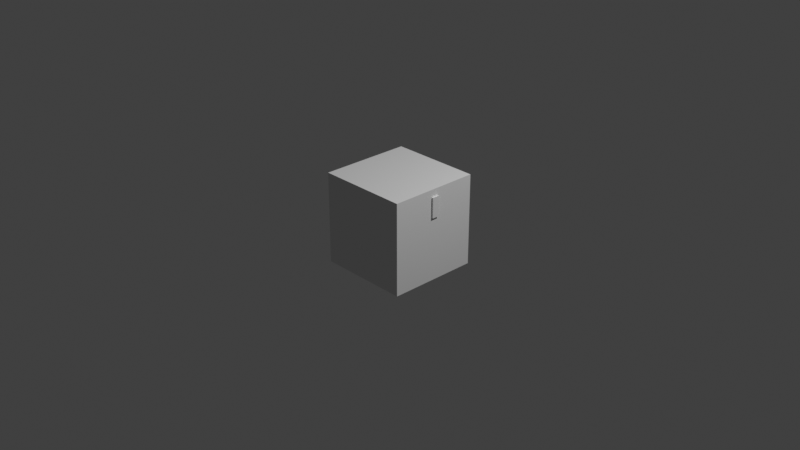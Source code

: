 # Source: object-boombox.blend  (saved by Blender 5.2.44; exported with 4.5.12 LTS)
import bpy
from mathutils import Matrix  # noqa: F401  (used for matrix-valued properties, if any)

bpy.ops.wm.read_factory_settings(use_empty=True)
scene = bpy.context.scene
scene.name = 'Scene'

# ---- collections
col_collection = bpy.data.collections.new('Collection'); scene.collection.children.link(col_collection)
col_lighting = bpy.data.collections.new('Lighting'); scene.collection.children.link(col_lighting)

# ---- world
world_world = bpy.data.worlds.new('World'); scene.world = world_world
world_world.use_nodes = True; world_world.node_tree.nodes.clear()
_N = world_world.node_tree.nodes; _L = world_world.node_tree.links
n0 = _N.new('ShaderNodeOutputWorld'); n0.name = 'World Output'; n0.location = (200, 100)
n1 = _N.new('ShaderNodeBackground'); n1.name = 'Background'; n1.location = (-200, 100)
n1.inputs[0].default_value = (0.05088, 0.05088, 0.05088, 1.0)
_L.new(n1.outputs[0], n0.inputs[0])
n0.is_active_output = True
world_world.color = (0.05088, 0.05088, 0.05088)
world_world.sun_shadow_jitter_overblur = 0.0

# ---- cameras
cam_camera = bpy.data.cameras.new('Camera')
cam_camera.clip_end = 100.0
cam_camera.ortho_scale = 7.314

# ---- lights
light_light = bpy.data.lights.new('Light', 'POINT')
light_light.energy = 1000.0
light_light.shadow_soft_size = 0.1

# ---- meshes
me_cube_002 = bpy.data.meshes.new('Cube.002')
me_cube_002.from_pydata([(0.48, -0.2, 0.12), (0.4598, 0.2798, 0.1147), (0.48, -0.2, -0.12), (0.48, 0.3, -0.12), (7.105e-17, -0.2, -0.12), (-3.997e-17, 0.3, -0.12), (1.776e-17, -0.2, 0.12), (-9.326e-17, 0.3, 0.12), (0.48, 0.2, -0.12), (0.4598, 0.2202, 0.1147), (-7.105e-17, 0.2, 0.12), (-1.776e-17, 0.2, -0.12), (0.48, 0.3, 0.12), (0.48, 0.2, 0.12), (-8.76e-17, 0.2798, 0.1147), (-7.434e-17, 0.2202, 0.1147), (0.1784, 0.3, -0.12), (0.1784, -0.2, 0.12), (0.1784, -0.2, -0.12), (0.1784, 0.3, 0.12), (0.1784, 0.2, 0.12), (0.1784, 0.2, -0.12), (0.1783, 0.2798, 0.1147), (0.1783, 0.2202, 0.1147), (0.1412, -0.2, -0.12), (0.1412, 0.3, 0.12), (0.1412, 0.2, 0.12), (0.1411, 0.2798, 0.1147), (0.1411, 0.2202, 0.1147), (0.1412, 0.3, -0.12), (0.1203, -0.1825, 0.1343), (0.1412, 0.2, -0.12), (0.48, 0.16, -0.12), (0.48, 0.16, 0.12), (-6.217e-17, 0.16, 0.12), (-8.882e-18, 0.16, -0.12), (0.1784, 0.16, -0.12), (0.1784, 0.16, 0.12), (0.1412, 0.16, -0.12), (0.1021, 0.1209, 0.1343), (-5.667e-17, 0.1209, 0.1343), (0.1412, -0.2, 0.12), (1.07e-17, -0.1825, 0.1343), (0.1412, 0.16, 0.12), (0.48, 0.01166, -0.12), (0.48, 0.01166, 0.12), (-3.607e-17, 0.02814, 0.1343), (2.406e-17, 0.01166, -0.12), (0.1784, 0.01166, -0.12), (0.1784, 0.01166, 0.12), (0.1412, 0.01166, -0.12), (0.1412, 0.01166, 0.12), (-2.924e-17, 0.01166, 0.12), (0.1021, 0.02814, 0.1343), (0.1203, 0.1391, 0.1343), (-6.071e-17, 0.1391, 0.1343), (-3.204e-17, 0.009956, 0.1343), (0.1203, 0.009956, 0.1343), (0.1021, 0.1209, 0.1205), (-5.361e-17, 0.1209, 0.1205), (-3.301e-17, 0.02814, 0.1205), (0.1021, 0.02814, 0.1205), (0.48, -0.2, 0.04), (0.48, -0.2, -0.04), (0.48, 0.3, -0.04), (0.48, 0.3, 0.04), (-5.773e-17, 0.3, -0.04), (-7.55e-17, 0.3, 0.04), (5.329e-17, -0.2, -0.04), (3.553e-17, -0.2, 0.04), (0.48, 0.2, -0.04), (0.48, 0.2, 0.04), (0.1784, 0.3, -0.04), (0.1784, 0.3, 0.04), (0.1784, -0.2, -0.04), (0.1784, -0.2, 0.04), (0.1412, -0.2, -0.04), (0.1412, -0.2, 0.04), (0.1412, 0.3, -0.04), (0.1412, 0.3, 0.04), (0.48, 0.16, -0.04), (0.48, 0.16, 0.04), (0.48, 0.01166, -0.04), (0.48, 0.01166, 0.04), (0.52, 0.3, -0.04), (0.52, 0.3, 0.04), (0.52, 0.2, -0.04), (0.52, 0.2, 0.04), (0.48, 0.42, -0.04), (0.48, 0.42, 0.04), (0.52, 0.42, -0.04), (0.52, 0.42, 0.04), (0.52, 0.38, -0.04), (0.52, 0.38, 0.04), (0.48, 0.38, -0.04), (0.48, 0.38, 0.04), (-8.438e-17, 0.42, -0.04), (-1.021e-16, 0.42, 0.04), (-7.55e-17, 0.38, -0.04), (-9.326e-17, 0.38, 0.04)], [], [(21, 16, 3, 8), (71, 65, 12, 13), (75, 62, 0, 17), (79, 67, 7, 25), (28, 27, 14, 15), (43, 26, 10, 34), (81, 71, 13, 33), (36, 21, 8, 32), (22, 1, 12, 19), (1, 9, 13, 12), (28, 15, 10, 26), (9, 23, 20, 13), (27, 22, 19, 25), (38, 31, 21, 36), (33, 13, 20, 37), (9, 1, 22, 23), (65, 73, 19, 12), (77, 75, 17, 41), (31, 29, 16, 21), (11, 5, 29, 31), (69, 77, 41, 6), (35, 11, 31, 38), (14, 27, 25, 7), (23, 28, 26, 20), (37, 20, 26, 43), (23, 22, 27, 28), (73, 79, 25, 19), (49, 37, 43, 51), (47, 35, 38, 50), (45, 33, 37, 49), (50, 38, 36, 48), (48, 36, 32, 44), (83, 81, 33, 45), (53, 39, 58, 61), (30, 42, 6, 41), (57, 30, 41, 51), (55, 54, 43, 34), (54, 57, 51, 43), (42, 56, 52, 6), (30, 57, 56, 42), (62, 83, 45, 0), (18, 48, 44, 2), (24, 50, 48, 18), (0, 45, 49, 17), (4, 47, 50, 24), (17, 49, 51, 41), (40, 39, 54, 55), (39, 53, 57, 54), (53, 46, 56, 57), (61, 58, 59, 60), (39, 40, 59, 58), (46, 53, 61, 60), (2, 44, 82, 63), (63, 82, 83, 62), (44, 32, 80, 82), (82, 80, 81, 83), (16, 29, 78, 72), (72, 78, 79, 73), (4, 24, 76, 68), (68, 76, 77, 69), (24, 18, 74, 76), (76, 74, 75, 77), (3, 16, 72, 64), (64, 72, 73, 65), (32, 8, 70, 80), (80, 70, 71, 81), (29, 5, 66, 78), (78, 66, 67, 79), (18, 2, 63, 74), (74, 63, 62, 75), (8, 3, 64, 70), (65, 71, 87, 85), (86, 84, 85, 87), (71, 70, 86, 87), (70, 64, 84, 86), (93, 92, 90, 91), (88, 89, 91, 90), (92, 94, 88, 90), (95, 89, 97, 99), (95, 93, 91, 89), (65, 85, 93, 95), (64, 65, 95, 94), (84, 64, 94, 92), (85, 84, 92, 93), (98, 99, 97, 96), (88, 94, 98, 96), (94, 95, 99, 98), (89, 88, 96, 97)])
_uv = me_cube_002.uv_layers.new(name='UVMap')
_uv.uv.foreach_set('vector', [0.5, 0.4375, 0.625, 0.4375, 0.625, 0.5, 0.5, 0.5, 0.5, 0.6667, 0.625, 0.6667, 0.625, 0.75, 0.5, 0.75, 0.3125, 0.6667, 0.375, 0.6667, 0.375, 0.75, 0.3125, 0.75, 0.7188, 0.6667, 0.75, 0.6667, 0.75, 0.75, 0.7188, 0.75, 0.5252, 0.8411, 0.5998, 0.8411, 0.5998, 0.8698, 0.5252, 0.8698, 0.4375, 0.8438, 0.5, 0.8438, 0.5, 0.875, 0.4375, 0.875, 0.4375, 0.6667, 0.5, 0.6667, 0.5, 0.75, 0.4375, 0.75, 0.4375, 0.4375, 0.5, 0.4375, 0.5, 0.5, 0.4375, 0.5, 0.5998, 0.8125, 0.5998, 0.7552, 0.625, 0.75, 0.625, 0.8125, 0.5998, 0.7552, 0.5252, 0.7552, 0.5, 0.75, 0.625, 0.75, 0.5252, 0.8411, 0.5252, 0.8698, 0.5, 0.875, 0.5, 0.8438, 0.5252, 0.7552, 0.5252, 0.8125, 0.5, 0.8125, 0.5, 0.75, 0.5998, 0.8411, 0.5998, 0.8125, 0.625, 0.8125, 0.625, 0.8438, 0.4375, 0.4062, 0.5, 0.4062, 0.5, 0.4375, 0.4375, 0.4375, 0.4375, 0.75, 0.5, 0.75, 0.5, 0.8125, 0.4375, 0.8125, 0.5252, 0.7552, 0.5998, 0.7552, 0.5998, 0.8125, 0.5252, 0.8125, 0.625, 0.6667, 0.6875, 0.6667, 0.6875, 0.75, 0.625, 0.75, 0.2812, 0.6667, 0.3125, 0.6667, 0.3125, 0.75, 0.2812, 0.75, 0.5, 0.4062, 0.625, 0.4062, 0.625, 0.4375, 0.5, 0.4375, 0.5, 0.375, 0.625, 0.375, 0.625, 0.4062, 0.5, 0.4062, 0.25, 0.6667, 0.2812, 0.6667, 0.2812, 0.75, 0.25, 0.75, 0.4375, 0.375, 0.5, 0.375, 0.5, 0.4062, 0.4375, 0.4062, 0.5998, 0.8698, 0.5998, 0.8411, 0.625, 0.8438, 0.625, 0.875, 0.5252, 0.8125, 0.5252, 0.8411, 0.5, 0.8438, 0.5, 0.8125, 0.4375, 0.8125, 0.5, 0.8125, 0.5, 0.8438, 0.4375, 0.8438, 0.5252, 0.8125, 0.5998, 0.8125, 0.5998, 0.8411, 0.5252, 0.8411, 0.6875, 0.6667, 0.7188, 0.6667, 0.7188, 0.75, 0.6875, 0.75, 0.4062, 0.8125, 0.4375, 0.8125, 0.4375, 0.8438, 0.4062, 0.8438, 0.4062, 0.375, 0.4375, 0.375, 0.4375, 0.4062, 0.4062, 0.4062, 0.4062, 0.75, 0.4375, 0.75, 0.4375, 0.8125, 0.4062, 0.8125, 0.4062, 0.4062, 0.4375, 0.4062, 0.4375, 0.4375, 0.4062, 0.4375, 0.4062, 0.4375, 0.4375, 0.4375, 0.4375, 0.5, 0.4062, 0.5, 0.4062, 0.6667, 0.4375, 0.6667, 0.4375, 0.75, 0.4062, 0.75, 0.4101, 0.8517, 0.43, 0.8517, 0.43, 0.8517, 0.4101, 0.8517, 0.3786, 0.8484, 0.3786, 0.8704, 0.375, 0.875, 0.375, 0.8438, 0.4062, 0.8484, 0.3786, 0.8484, 0.375, 0.8438, 0.4062, 0.8438, 0.4339, 0.8704, 0.4339, 0.8484, 0.4375, 0.8438, 0.4375, 0.875, 0.4339, 0.8484, 0.4062, 0.8484, 0.4062, 0.8438, 0.4375, 0.8438, 0.3786, 0.8704, 0.4062, 0.8704, 0.4062, 0.875, 0.375, 0.875, 0.3786, 0.8484, 0.4062, 0.8484, 0.4062, 0.8704, 0.3786, 0.8704, 0.375, 0.6667, 0.4062, 0.6667, 0.4062, 0.75, 0.375, 0.75, 0.375, 0.4375, 0.4062, 0.4375, 0.4062, 0.5, 0.375, 0.5, 0.375, 0.4062, 0.4062, 0.4062, 0.4062, 0.4375, 0.375, 0.4375, 0.375, 0.75, 0.4062, 0.75, 0.4062, 0.8125, 0.375, 0.8125, 0.375, 0.375, 0.4062, 0.375, 0.4062, 0.4062, 0.375, 0.4062, 0.375, 0.8125, 0.4062, 0.8125, 0.4062, 0.8438, 0.375, 0.8438, 0.43, 0.867, 0.43, 0.8517, 0.4339, 0.8484, 0.4339, 0.8704, 0.43, 0.8517, 0.4101, 0.8517, 0.4062, 0.8484, 0.4339, 0.8484, 0.4101, 0.8517, 0.4101, 0.867, 0.4062, 0.8704, 0.4062, 0.8484, 0.4101, 0.8517, 0.43, 0.8517, 0.43, 0.867, 0.4101, 0.867, 0.43, 0.8517, 0.43, 0.867, 0.43, 0.867, 0.43, 0.8517, 0.4101, 0.867, 0.4101, 0.8517, 0.4101, 0.8517, 0.4101, 0.867, 0.375, 0.5, 0.4062, 0.5, 0.4062, 0.5833, 0.375, 0.5833, 0.375, 0.5833, 0.4062, 0.5833, 0.4062, 0.6667, 0.375, 0.6667, 0.4062, 0.5, 0.4375, 0.5, 0.4375, 0.5833, 0.4062, 0.5833, 0.4062, 0.5833, 0.4375, 0.5833, 0.4375, 0.6667, 0.4062, 0.6667, 0.6875, 0.5, 0.7188, 0.5, 0.7188, 0.5833, 0.6875, 0.5833, 0.6875, 0.5833, 0.7188, 0.5833, 0.7188, 0.6667, 0.6875, 0.6667, 0.25, 0.5, 0.2812, 0.5, 0.2812, 0.5833, 0.25, 0.5833, 0.25, 0.5833, 0.2812, 0.5833, 0.2812, 0.6667, 0.25, 0.6667, 0.2812, 0.5, 0.3125, 0.5, 0.3125, 0.5833, 0.2812, 0.5833, 0.2812, 0.5833, 0.3125, 0.5833, 0.3125, 0.6667, 0.2812, 0.6667, 0.625, 0.5, 0.6875, 0.5, 0.6875, 0.5833, 0.625, 0.5833, 0.625, 0.5833, 0.6875, 0.5833, 0.6875, 0.6667, 0.625, 0.6667, 0.4375, 0.5, 0.5, 0.5, 0.5, 0.5833, 0.4375, 0.5833, 0.4375, 0.5833, 0.5, 0.5833, 0.5, 0.6667, 0.4375, 0.6667, 0.7188, 0.5, 0.75, 0.5, 0.75, 0.5833, 0.7188, 0.5833, 0.7188, 0.5833, 0.75, 0.5833, 0.75, 0.6667, 0.7188, 0.6667, 0.3125, 0.5, 0.375, 0.5, 0.375, 0.5833, 0.3125, 0.5833, 0.3125, 0.5833, 0.375, 0.5833, 0.375, 0.6667, 0.3125, 0.6667, 0.5, 0.5, 0.625, 0.5, 0.625, 0.5833, 0.5, 0.5833, 0.625, 0.6667, 0.5, 0.6667, 0.5, 0.6667, 0.625, 0.6667, 0.5, 0.5833, 0.625, 0.5833, 0.625, 0.6667, 0.5, 0.6667, 0.5, 0.6667, 0.5, 0.5833, 0.5, 0.5833, 0.5, 0.6667, 0.5, 0.5833, 0.625, 0.5833, 0.625, 0.5833, 0.5, 0.5833, 0.625, 0.6667, 0.625, 0.5833, 0.625, 0.5833, 0.625, 0.6667, 0.625, 0.5833, 0.625, 0.6667, 0.625, 0.6667, 0.625, 0.5833, 0.625, 0.5833, 0.625, 0.5833, 0.625, 0.5833, 0.625, 0.5833, 0.625, 0.6667, 0.625, 0.6667, 0.625, 0.6667, 0.625, 0.6667, 0.625, 0.6667, 0.625, 0.6667, 0.625, 0.6667, 0.625, 0.6667, 0.625, 0.6667, 0.625, 0.6667, 0.625, 0.6667, 0.625, 0.6667, 0.625, 0.5833, 0.625, 0.6667, 0.625, 0.6667, 0.625, 0.5833, 0.625, 0.5833, 0.625, 0.5833, 0.625, 0.5833, 0.625, 0.5833, 0.625, 0.6667, 0.625, 0.5833, 0.625, 0.5833, 0.625, 0.6667, 0.625, 0.5833, 0.625, 0.6667, 0.625, 0.6667, 0.625, 0.5833, 0.625, 0.5833, 0.625, 0.5833, 0.625, 0.5833, 0.625, 0.5833, 0.625, 0.5833, 0.625, 0.6667, 0.625, 0.6667, 0.625, 0.5833, 0.625, 0.6667, 0.625, 0.5833, 0.625, 0.5833, 0.625, 0.6667])
me_cube_002.update()
me_circle = bpy.data.meshes.new('Circle')
me_circle.from_pydata([(0.3156, 0.139, 0.12), (0.2582, 0.1276, 0.12), (0.2096, 0.09513, 0.12), (0.1771, 0.0465, 0.12), (0.1657, -0.01086, 0.12), (0.1771, -0.06822, 0.12), (0.2096, -0.1168, 0.12), (0.2582, -0.1493, 0.12), (0.3156, -0.1607, 0.12), (0.3729, -0.1493, 0.12), (0.4215, -0.1168, 0.12), (0.454, -0.06822, 0.12), (0.4654, -0.01086, 0.12), (0.454, 0.0465, 0.12), (0.4215, 0.09513, 0.12), (0.3729, 0.1276, 0.12), (0.2865, 0.0593, 0.14), (0.3156, 0.06508, 0.14), (0.2619, 0.04284, 0.14), (0.2454, 0.0182, 0.14), (0.2396, -0.01086, 0.14), (0.2454, -0.03992, 0.14), (0.2619, -0.06455, 0.14), (0.2865, -0.08101, 0.14), (0.3156, -0.08679, 0.14), (0.3446, -0.08101, 0.14), (0.3692, -0.06455, 0.14), (0.3857, -0.03992, 0.14), (0.3915, -0.01086, 0.14), (0.3857, 0.0182, 0.14), (0.3692, 0.04284, 0.14), (0.3446, 0.0593, 0.14), (0.305, 0.01453, 0.1294), (0.3156, 0.01662, 0.1294), (0.2961, 0.008573, 0.1294), (0.2902, -0.0003414, 0.1294), (0.2881, -0.01086, 0.1294), (0.2902, -0.02137, 0.1294), (0.2961, -0.03028, 0.1294), (0.305, -0.03624, 0.1294), (0.3156, -0.03833, 0.1294), (0.3261, -0.03624, 0.1294), (0.335, -0.03028, 0.1294), (0.3409, -0.02137, 0.1294), (0.343, -0.01086, 0.1294), (0.3409, -0.0003414, 0.1294), (0.335, 0.008573, 0.1294), (0.3261, 0.01453, 0.1294)], [], [(1, 0, 15, 14, 13, 12, 11, 10, 9, 8, 7, 6, 5, 4, 3, 2), (26, 27, 43, 42), (6, 7, 23, 22), (14, 15, 31, 30), (7, 8, 24, 23), (0, 1, 16, 17), (15, 0, 17, 31), (8, 9, 25, 24), (1, 2, 18, 16), (9, 10, 26, 25), (2, 3, 19, 18), (10, 11, 27, 26), (3, 4, 20, 19), (11, 12, 28, 27), (4, 5, 21, 20), (12, 13, 29, 28), (5, 6, 22, 21), (13, 14, 30, 29), (32, 34, 35, 36, 37, 38, 39, 40, 41, 42, 43, 44, 45, 46, 47, 33), (19, 20, 36, 35), (27, 28, 44, 43), (20, 21, 37, 36), (28, 29, 45, 44), (21, 22, 38, 37), (29, 30, 46, 45), (22, 23, 39, 38), (30, 31, 47, 46), (23, 24, 40, 39), (17, 16, 32, 33), (31, 17, 33, 47), (24, 25, 41, 40), (16, 18, 34, 32), (25, 26, 42, 41), (18, 19, 35, 34)])
_uv = me_circle.uv_layers.new(name='UVMap')
_uv.uv.foreach_set('vector', [0.0, 0.0, 0.0, 0.0, 0.0, 0.0, 0.0, 0.0, 0.0, 0.0, 0.0, 0.0, 0.0, 0.0, 0.0, 0.0, 0.0, 0.0, 0.0, 0.0, 0.0, 0.0, 0.0, 0.0, 0.0, 0.0, 0.0, 0.0, 0.0, 0.0, 0.0, 0.0, 0.0, 0.0, 0.0, 0.0, 0.0, 0.0, 0.0, 0.0, 0.0, 0.0, 0.0, 0.0, 0.0, 0.0, 0.0, 0.0, 0.0, 0.0, 0.0, 0.0, 0.0, 0.0, 0.0, 0.0, 0.0, 0.0, 0.0, 0.0, 0.0, 0.0, 0.0, 0.0, 0.0, 0.0, 0.0, 0.0, 0.0, 0.0, 0.0, 0.0, 0.0, 0.0, 0.0, 0.0, 0.0, 0.0, 0.0, 0.0, 0.0, 0.0, 0.0, 0.0, 0.0, 0.0, 0.0, 0.0, 0.0, 0.0, 0.0, 0.0, 0.0, 0.0, 0.0, 0.0, 0.0, 0.0, 0.0, 0.0, 0.0, 0.0, 0.0, 0.0, 0.0, 0.0, 0.0, 0.0, 0.0, 0.0, 0.0, 0.0, 0.0, 0.0, 0.0, 0.0, 0.0, 0.0, 0.0, 0.0, 0.0, 0.0, 0.0, 0.0, 0.0, 0.0, 0.0, 0.0, 0.0, 0.0, 0.0, 0.0, 0.0, 0.0, 0.0, 0.0, 0.0, 0.0, 0.0, 0.0, 0.0, 0.0, 0.0, 0.0, 0.0, 0.0, 0.0, 0.0, 0.0, 0.0, 0.0, 0.0, 0.0, 0.0, 0.0, 0.0, 0.0, 0.0, 0.0, 0.0, 0.0, 0.0, 0.0, 0.0, 0.0, 0.0, 0.0, 0.0, 0.0, 0.0, 0.0, 0.0, 0.0, 0.0, 0.0, 0.0, 0.0, 0.0, 0.0, 0.0, 0.0, 0.0, 0.0, 0.0, 0.0, 0.0, 0.0, 0.0, 0.0, 0.0, 0.0, 0.0, 0.0, 0.0, 0.0, 0.0, 0.0, 0.0, 0.0, 0.0, 0.0, 0.0, 0.0, 0.0, 0.0, 0.0, 0.0, 0.0, 0.0, 0.0, 0.0, 0.0, 0.0, 0.0, 0.0, 0.0, 0.0, 0.0, 0.0, 0.0, 0.0, 0.0, 0.0, 0.0, 0.0, 0.0, 0.0, 0.0, 0.0, 0.0, 0.0, 0.0, 0.0, 0.0, 0.0, 0.0, 0.0, 0.0, 0.0, 0.0, 0.0, 0.0, 0.0, 0.0, 0.0, 0.0, 0.0, 0.0, 0.0, 0.0, 0.0, 0.0, 0.0, 0.0, 0.0, 0.0, 0.0, 0.0, 0.0, 0.0, 0.0, 0.0, 0.0, 0.0, 0.0, 0.0, 0.0, 0.0, 0.0, 0.0, 0.0, 0.0, 0.0, 0.0, 0.0, 0.0, 0.0, 0.0, 0.0, 0.0, 0.0, 0.0, 0.0, 0.0, 0.0, 0.0, 0.0, 0.0, 0.0, 0.0, 0.0, 0.0, 0.0, 0.0, 0.0, 0.0, 0.0, 0.0, 0.0, 0.0, 0.0, 0.0, 0.0, 0.0, 0.0, 0.0, 0.0, 0.0, 0.0, 0.0, 0.0, 0.0, 0.0, 0.0, 0.0, 0.0, 0.0, 0.0, 0.0, 0.0])
me_circle.update()
me_cube = bpy.data.meshes.new('Cube')
me_cube.from_pydata([(-1.0, -1.0, -1.0), (-1.0, -1.0, 1.0), (-1.0, 1.0, -1.0), (-1.0, 1.0, 1.0), (1.0, -1.0, -1.0), (1.0, -1.0, 1.0), (1.0, 1.0, -1.0), (1.0, 1.0, 1.0)], [], [(0, 1, 3, 2), (2, 3, 7, 6), (6, 7, 5, 4), (4, 5, 1, 0), (2, 6, 4, 0), (7, 3, 1, 5)])
_uv = me_cube.uv_layers.new(name='UVMap')
_uv.uv.foreach_set('vector', [0.375, 0.0, 0.625, 0.0, 0.625, 0.25, 0.375, 0.25, 0.375, 0.25, 0.625, 0.25, 0.625, 0.5, 0.375, 0.5, 0.375, 0.5, 0.625, 0.5, 0.625, 0.75, 0.375, 0.75, 0.375, 0.75, 0.625, 0.75, 0.625, 1.0, 0.375, 1.0, 0.125, 0.5, 0.375, 0.5, 0.375, 0.75, 0.125, 0.75, 0.625, 0.5, 0.875, 0.5, 0.875, 0.75, 0.625, 0.75])
me_cube.update()

# ---- objects
ob_body = bpy.data.objects.new('body', me_cube_002)
ob_reference = bpy.data.objects.new('reference', None)
ob_speakers = bpy.data.objects.new('speakers', me_circle)
ob_cube = bpy.data.objects.new('Cube', me_cube)
ob_camera = bpy.data.objects.new('Camera', cam_camera)
ob_light = bpy.data.objects.new('Light', light_light)

# ---- transforms, parenting, visibility, modifiers, constraints
ob_body.location = (0.0, 0.0, 0.0)
ob_body.rotation_euler = (1.571, 2.22e-16, 2.22e-16)
_m = ob_body.modifiers.new('Mirror', 'MIRROR')
_m.use_clip = True
ob_reference.location = (0.009896, -6.934e-08, 0.4726)
ob_reference.rotation_euler = (1.571, -0.0, -0.0)
ob_reference.empty_display_type = 'IMAGE'
ob_reference.empty_display_size = 5.0
ob_reference.empty_image_depth = 'BACK'
ob_reference.show_empty_image_perspective = False
ob_reference.empty_image_side = 'FRONT'
ob_speakers.location = (0.0, 0.0, 0.0)
ob_speakers.rotation_euler = (1.571, 2.22e-16, 2.22e-16)
_m = ob_speakers.modifiers.new('Mirror', 'MIRROR')
ob_cube.location = (0.0, 0.0, 0.0)
ob_cube.scale = (0.5, 0.5, 0.5)
ob_camera.location = (7.359, -6.926, 4.958)
ob_camera.rotation_euler = (1.109, 0.0, 0.8149)
ob_camera.lock_rotations_4d = False
ob_camera.empty_display_type = 'ARROWS'
ob_camera.color = (0.0, 0.0, 0.0, 0.0)
ob_camera.display_type = 'WIRE'
ob_camera.lineart.crease_threshold = 0.0
ob_light.location = (4.076, 1.005, 5.904)
ob_light.rotation_euler = (0.6503, 0.05522, 1.866)
ob_light.lock_rotations_4d = False
ob_light.empty_display_type = 'ARROWS'
ob_light.color = (0.0, 0.0, 0.0, 0.0)
ob_light.lineart.crease_threshold = 0.0

# ---- collection membership
col_collection.objects.link(ob_body)
col_collection.objects.link(ob_reference)
col_collection.objects.link(ob_speakers)
col_collection.objects.link(ob_cube)
col_lighting.objects.link(ob_camera)
col_lighting.objects.link(ob_light)

# ---- scene / render settings (as saved in the file)
scene.camera = ob_camera
scene.frame_start = 1; scene.frame_end = 250; scene.frame_set(1)
scene.render.engine = 'BLENDER_EEVEE_NEXT'
scene.render.bake_bias = 0.0
scene.render.bake_samples = 0
scene.render.compositor_device = 'GPU'
scene.eevee.use_volume_custom_range = False
scene.eevee.fast_gi_thickness_near = 0.1
scene.eevee.fast_gi_thickness_far = 0.0
scene.eevee.ray_tracing_options.screen_trace_thickness = 0.1
scene.view_settings.view_transform = 'Standard'
bpy.context.view_layer.update()
